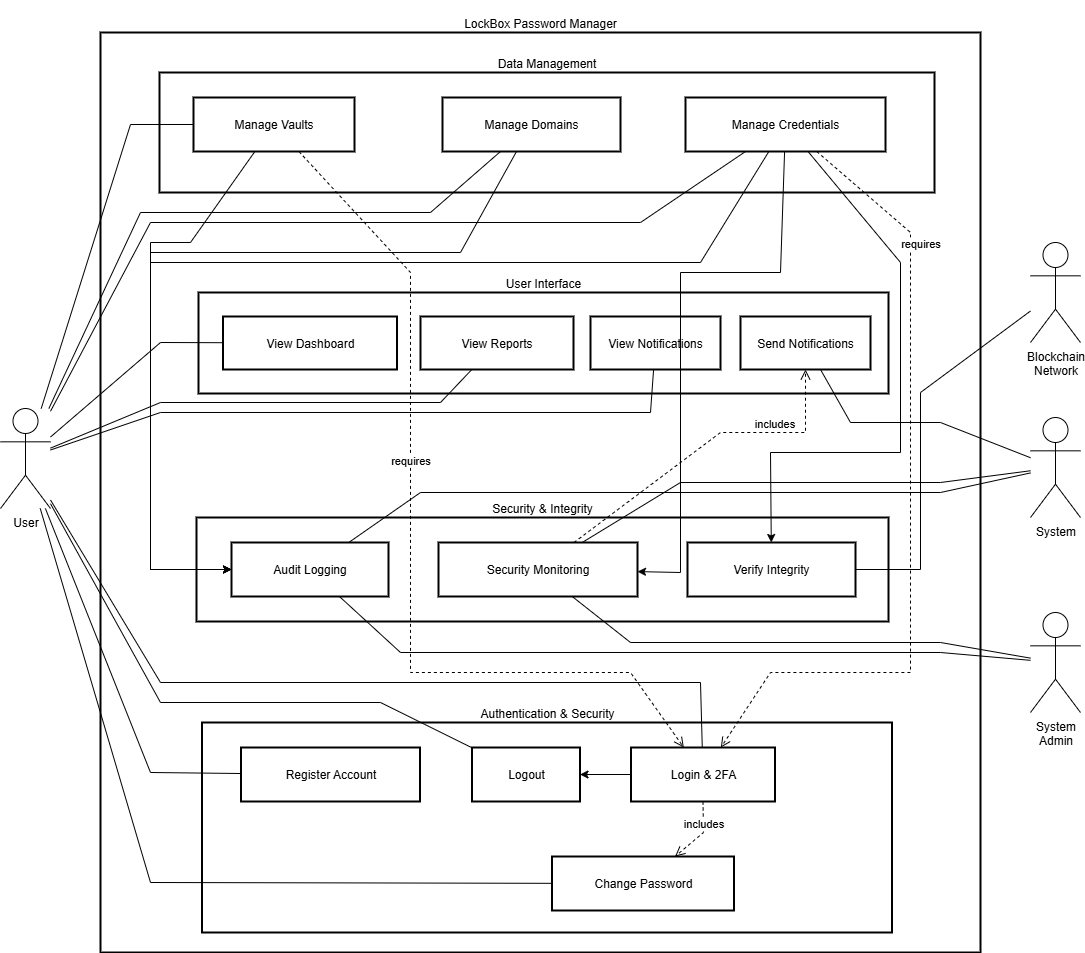

The diagram above was exported from draw.io. Its source (the exported page's mxGraphModel, read from the mxfile embedded in the PNG):
<mxGraphModel dx="2012" dy="1104" grid="1" gridSize="10" guides="1" tooltips="1" connect="1" arrows="1" fold="1" page="1" pageScale="1" pageWidth="850" pageHeight="1100" background="#FFFFFF" math="0" shadow="0">
  <root>
    <mxCell id="0" />
    <mxCell id="1" parent="0" />
    <mxCell id="j-illA1lAHEXK3aIRIi4-473" value="&#10;LockBox Password Manager" style="whiteSpace=wrap;strokeWidth=2;labelPosition=center;verticalLabelPosition=top;align=center;verticalAlign=bottom;rounded=0;" parent="1" vertex="1">
      <mxGeometry x="140" y="80" width="880" height="920" as="geometry" />
    </mxCell>
    <mxCell id="j-illA1lAHEXK3aIRIi4-474" value="Security &amp; Integrity" style="whiteSpace=wrap;strokeWidth=2;labelPosition=center;verticalLabelPosition=top;align=center;verticalAlign=bottom;rounded=0;" parent="1" vertex="1">
      <mxGeometry x="236" y="565" width="692" height="104" as="geometry" />
    </mxCell>
    <mxCell id="j-illA1lAHEXK3aIRIi4-475" value="User Interface" style="strokeWidth=2;gradientColor=none;whiteSpace=wrap;textShadow=0;labelBackgroundColor=none;labelBorderColor=none;labelPosition=center;verticalLabelPosition=top;align=center;verticalAlign=bottom;rounded=0;" parent="1" vertex="1">
      <mxGeometry x="238" y="340" width="690" height="101" as="geometry" />
    </mxCell>
    <mxCell id="j-illA1lAHEXK3aIRIi4-476" value="Data Management" style="whiteSpace=wrap;strokeWidth=2;labelPosition=center;verticalLabelPosition=top;align=center;verticalAlign=bottom;rounded=0;" parent="1" vertex="1">
      <mxGeometry x="199" y="120" width="775" height="120" as="geometry" />
    </mxCell>
    <mxCell id="j-illA1lAHEXK3aIRIi4-477" value="Authentication &amp; Security" style="whiteSpace=wrap;strokeWidth=2;labelPosition=center;verticalLabelPosition=top;align=center;verticalAlign=bottom;rounded=0;" parent="1" vertex="1">
      <mxGeometry x="241.5" y="770" width="690" height="210" as="geometry" />
    </mxCell>
    <mxCell id="j-illA1lAHEXK3aIRIi4-479" value="Register Account" style="whiteSpace=wrap;strokeWidth=2;rounded=0;" parent="1" vertex="1">
      <mxGeometry x="280.5" y="795" width="179" height="54" as="geometry" />
    </mxCell>
    <mxCell id="j-illA1lAHEXK3aIRIi4-521" value="" style="edgeStyle=orthogonalEdgeStyle;orthogonalLoop=1;jettySize=auto;html=1;rounded=0;" parent="1" source="j-illA1lAHEXK3aIRIi4-480" target="j-illA1lAHEXK3aIRIi4-482" edge="1">
      <mxGeometry relative="1" as="geometry" />
    </mxCell>
    <mxCell id="j-illA1lAHEXK3aIRIi4-480" value="Login &amp; 2FA" style="whiteSpace=wrap;strokeWidth=2;rounded=0;" parent="1" vertex="1">
      <mxGeometry x="670.5" y="795" width="144" height="54" as="geometry" />
    </mxCell>
    <mxCell id="j-illA1lAHEXK3aIRIi4-481" value="Change Password" style="whiteSpace=wrap;strokeWidth=2;rounded=0;" parent="1" vertex="1">
      <mxGeometry x="591.5" y="904" width="182" height="54" as="geometry" />
    </mxCell>
    <mxCell id="j-illA1lAHEXK3aIRIi4-482" value="Logout" style="whiteSpace=wrap;strokeWidth=2;rounded=0;" parent="1" vertex="1">
      <mxGeometry x="511.5" y="795" width="108" height="54" as="geometry" />
    </mxCell>
    <mxCell id="j-illA1lAHEXK3aIRIi4-483" value="Manage Vaults" style="whiteSpace=wrap;strokeWidth=2;rounded=0;" parent="1" vertex="1">
      <mxGeometry x="233" y="145" width="161" height="54" as="geometry" />
    </mxCell>
    <mxCell id="j-illA1lAHEXK3aIRIi4-484" value="Manage Credentials" style="whiteSpace=wrap;strokeWidth=2;rounded=0;" parent="1" vertex="1">
      <mxGeometry x="725" y="145" width="200" height="54" as="geometry" />
    </mxCell>
    <mxCell id="j-illA1lAHEXK3aIRIi4-485" value="Manage Domains" style="whiteSpace=wrap;strokeWidth=2;rounded=0;" parent="1" vertex="1">
      <mxGeometry x="482" y="145" width="178" height="54" as="geometry" />
    </mxCell>
    <mxCell id="j-illA1lAHEXK3aIRIi4-486" value="View Dashboard" style="whiteSpace=wrap;strokeWidth=2;rounded=0;" parent="1" vertex="1">
      <mxGeometry x="262.5" y="364" width="174" height="53" as="geometry" />
    </mxCell>
    <mxCell id="j-illA1lAHEXK3aIRIi4-487" value="View Reports" style="whiteSpace=wrap;strokeWidth=2;rounded=0;" parent="1" vertex="1">
      <mxGeometry x="460" y="364" width="153" height="53" as="geometry" />
    </mxCell>
    <mxCell id="j-illA1lAHEXK3aIRIi4-488" value="View Notifications" style="whiteSpace=wrap;strokeWidth=2;rounded=0;" parent="1" vertex="1">
      <mxGeometry x="630" y="364" width="130" height="53" as="geometry" />
    </mxCell>
    <mxCell id="j-illA1lAHEXK3aIRIi4-489" value="Verify Integrity" style="whiteSpace=wrap;strokeWidth=2;rounded=0;" parent="1" vertex="1">
      <mxGeometry x="727" y="590" width="168" height="54" as="geometry" />
    </mxCell>
    <mxCell id="j-illA1lAHEXK3aIRIi4-490" value="Audit Logging" style="whiteSpace=wrap;strokeWidth=2;rounded=0;" parent="1" vertex="1">
      <mxGeometry x="271" y="590" width="157" height="54" as="geometry" />
    </mxCell>
    <mxCell id="j-illA1lAHEXK3aIRIi4-491" value="Security Monitoring" style="whiteSpace=wrap;strokeWidth=2;rounded=0;" parent="1" vertex="1">
      <mxGeometry x="478" y="590" width="199" height="54" as="geometry" />
    </mxCell>
    <mxCell id="j-illA1lAHEXK3aIRIi4-525" value="User" style="shape=umlActor;verticalLabelPosition=bottom;verticalAlign=top;html=1;outlineConnect=0;rounded=0;" parent="1" vertex="1">
      <mxGeometry x="40" y="456" width="50" height="100" as="geometry" />
    </mxCell>
    <mxCell id="j-illA1lAHEXK3aIRIi4-529" value="&lt;span style=&quot;text-wrap-mode: wrap;&quot;&gt;System Admin&lt;/span&gt;" style="shape=umlActor;verticalLabelPosition=bottom;verticalAlign=top;html=1;outlineConnect=0;rounded=0;" parent="1" vertex="1">
      <mxGeometry x="1070" y="660" width="50" height="100" as="geometry" />
    </mxCell>
    <mxCell id="j-illA1lAHEXK3aIRIi4-531" value="&lt;span style=&quot;text-wrap-mode: wrap;&quot;&gt;System&lt;/span&gt;" style="shape=umlActor;verticalLabelPosition=bottom;verticalAlign=top;html=1;outlineConnect=0;rounded=0;" parent="1" vertex="1">
      <mxGeometry x="1070" y="465" width="50" height="100" as="geometry" />
    </mxCell>
    <mxCell id="j-illA1lAHEXK3aIRIi4-532" value="&lt;span style=&quot;text-wrap-mode: wrap;&quot;&gt;Blockchain&lt;/span&gt;&lt;br style=&quot;padding: 0px; margin: 0px; text-wrap-mode: wrap;&quot;&gt;&lt;span style=&quot;text-wrap-mode: wrap;&quot;&gt;Network&lt;/span&gt;" style="shape=umlActor;verticalLabelPosition=bottom;verticalAlign=top;html=1;outlineConnect=0;rounded=0;" parent="1" vertex="1">
      <mxGeometry x="1070" y="290" width="50" height="100" as="geometry" />
    </mxCell>
    <mxCell id="j-illA1lAHEXK3aIRIi4-539" value="" style="endArrow=none;html=1;rounded=0;" parent="1" source="j-illA1lAHEXK3aIRIi4-525" target="j-illA1lAHEXK3aIRIi4-479" edge="1">
      <mxGeometry width="50" height="50" relative="1" as="geometry">
        <mxPoint x="170" y="520" as="sourcePoint" />
        <mxPoint x="220" y="470" as="targetPoint" />
        <Array as="points">
          <mxPoint x="190" y="820" />
        </Array>
      </mxGeometry>
    </mxCell>
    <mxCell id="j-illA1lAHEXK3aIRIi4-540" value="" style="endArrow=none;html=1;rounded=0;" parent="1" source="j-illA1lAHEXK3aIRIi4-525" target="j-illA1lAHEXK3aIRIi4-482" edge="1">
      <mxGeometry width="50" height="50" relative="1" as="geometry">
        <mxPoint x="200" y="650" as="sourcePoint" />
        <mxPoint x="250" y="600" as="targetPoint" />
        <Array as="points">
          <mxPoint x="200" y="750" />
          <mxPoint x="420" y="750" />
        </Array>
      </mxGeometry>
    </mxCell>
    <mxCell id="j-illA1lAHEXK3aIRIi4-541" value="" style="endArrow=none;html=1;rounded=0;" parent="1" source="j-illA1lAHEXK3aIRIi4-525" target="j-illA1lAHEXK3aIRIi4-480" edge="1">
      <mxGeometry width="50" height="50" relative="1" as="geometry">
        <mxPoint x="170" y="590" as="sourcePoint" />
        <mxPoint x="220" y="540" as="targetPoint" />
        <Array as="points">
          <mxPoint x="200" y="730" />
          <mxPoint x="740" y="730" />
        </Array>
      </mxGeometry>
    </mxCell>
    <mxCell id="j-illA1lAHEXK3aIRIi4-542" value="" style="endArrow=none;html=1;rounded=0;" parent="1" source="j-illA1lAHEXK3aIRIi4-525" target="j-illA1lAHEXK3aIRIi4-481" edge="1">
      <mxGeometry width="50" height="50" relative="1" as="geometry">
        <mxPoint x="30" y="750" as="sourcePoint" />
        <mxPoint x="80" y="700" as="targetPoint" />
        <Array as="points">
          <mxPoint x="190" y="930" />
        </Array>
      </mxGeometry>
    </mxCell>
    <mxCell id="j-illA1lAHEXK3aIRIi4-543" value="" style="endArrow=none;html=1;entryX=0;entryY=0.5;entryDx=0;entryDy=0;rounded=0;" parent="1" source="j-illA1lAHEXK3aIRIi4-525" target="j-illA1lAHEXK3aIRIi4-483" edge="1">
      <mxGeometry width="50" height="50" relative="1" as="geometry">
        <mxPoint x="120" y="390" as="sourcePoint" />
        <mxPoint x="170" y="340" as="targetPoint" />
        <Array as="points">
          <mxPoint x="170" y="172" />
        </Array>
      </mxGeometry>
    </mxCell>
    <mxCell id="j-illA1lAHEXK3aIRIi4-544" value="" style="endArrow=none;html=1;rounded=0;" parent="1" source="j-illA1lAHEXK3aIRIi4-525" target="j-illA1lAHEXK3aIRIi4-485" edge="1">
      <mxGeometry width="50" height="50" relative="1" as="geometry">
        <mxPoint x="170" y="380" as="sourcePoint" />
        <mxPoint x="220" y="330" as="targetPoint" />
        <Array as="points">
          <mxPoint x="180" y="260" />
          <mxPoint x="470" y="260" />
        </Array>
      </mxGeometry>
    </mxCell>
    <mxCell id="j-illA1lAHEXK3aIRIi4-545" value="" style="endArrow=none;html=1;rounded=0;" parent="1" source="j-illA1lAHEXK3aIRIi4-525" target="j-illA1lAHEXK3aIRIi4-484" edge="1">
      <mxGeometry width="50" height="50" relative="1" as="geometry">
        <mxPoint x="190" y="420" as="sourcePoint" />
        <mxPoint x="240" y="370" as="targetPoint" />
        <Array as="points">
          <mxPoint x="190" y="270" />
          <mxPoint x="680" y="270" />
        </Array>
      </mxGeometry>
    </mxCell>
    <mxCell id="j-illA1lAHEXK3aIRIi4-546" value="" style="endArrow=none;html=1;rounded=0;" parent="1" source="j-illA1lAHEXK3aIRIi4-525" target="j-illA1lAHEXK3aIRIi4-486" edge="1">
      <mxGeometry width="50" height="50" relative="1" as="geometry">
        <mxPoint x="180" y="470" as="sourcePoint" />
        <mxPoint x="230" y="420" as="targetPoint" />
        <Array as="points">
          <mxPoint x="200" y="390" />
        </Array>
      </mxGeometry>
    </mxCell>
    <mxCell id="j-illA1lAHEXK3aIRIi4-547" value="" style="endArrow=none;html=1;rounded=0;" parent="1" source="j-illA1lAHEXK3aIRIi4-525" target="j-illA1lAHEXK3aIRIi4-487" edge="1">
      <mxGeometry width="50" height="50" relative="1" as="geometry">
        <mxPoint x="190" y="480" as="sourcePoint" />
        <mxPoint x="240" y="430" as="targetPoint" />
        <Array as="points">
          <mxPoint x="200" y="450" />
          <mxPoint x="480" y="450" />
        </Array>
      </mxGeometry>
    </mxCell>
    <mxCell id="j-illA1lAHEXK3aIRIi4-548" value="" style="endArrow=none;html=1;rounded=0;" parent="1" source="j-illA1lAHEXK3aIRIi4-525" target="j-illA1lAHEXK3aIRIi4-488" edge="1">
      <mxGeometry width="50" height="50" relative="1" as="geometry">
        <mxPoint x="160" y="460" as="sourcePoint" />
        <mxPoint x="210" y="410" as="targetPoint" />
        <Array as="points">
          <mxPoint x="200" y="460" />
          <mxPoint x="690" y="460" />
        </Array>
      </mxGeometry>
    </mxCell>
    <mxCell id="j-illA1lAHEXK3aIRIi4-549" value="" style="endArrow=none;html=1;rounded=0;" parent="1" source="j-illA1lAHEXK3aIRIi4-489" target="j-illA1lAHEXK3aIRIi4-532" edge="1">
      <mxGeometry width="50" height="50" relative="1" as="geometry">
        <mxPoint x="1170" y="450" as="sourcePoint" />
        <mxPoint x="1220" y="400" as="targetPoint" />
        <Array as="points">
          <mxPoint x="960" y="617" />
          <mxPoint x="960" y="440" />
        </Array>
      </mxGeometry>
    </mxCell>
    <mxCell id="j-illA1lAHEXK3aIRIi4-550" value="" style="endArrow=none;html=1;rounded=0;" parent="1" source="j-illA1lAHEXK3aIRIi4-491" target="j-illA1lAHEXK3aIRIi4-531" edge="1">
      <mxGeometry width="50" height="50" relative="1" as="geometry">
        <mxPoint x="1030" y="570" as="sourcePoint" />
        <mxPoint x="1080" y="520" as="targetPoint" />
        <Array as="points">
          <mxPoint x="720" y="530" />
          <mxPoint x="980" y="530" />
        </Array>
      </mxGeometry>
    </mxCell>
    <mxCell id="j-illA1lAHEXK3aIRIi4-551" value="" style="endArrow=none;html=1;rounded=0;" parent="1" source="j-illA1lAHEXK3aIRIi4-490" target="j-illA1lAHEXK3aIRIi4-531" edge="1">
      <mxGeometry width="50" height="50" relative="1" as="geometry">
        <mxPoint x="990" y="640" as="sourcePoint" />
        <mxPoint x="1040" y="590" as="targetPoint" />
        <Array as="points">
          <mxPoint x="460" y="540" />
          <mxPoint x="980" y="540" />
        </Array>
      </mxGeometry>
    </mxCell>
    <mxCell id="j-illA1lAHEXK3aIRIi4-552" value="" style="endArrow=none;html=1;rounded=0;" parent="1" source="j-illA1lAHEXK3aIRIi4-491" target="j-illA1lAHEXK3aIRIi4-529" edge="1">
      <mxGeometry width="50" height="50" relative="1" as="geometry">
        <mxPoint x="1170" y="650" as="sourcePoint" />
        <mxPoint x="1220" y="600" as="targetPoint" />
        <Array as="points">
          <mxPoint x="670" y="690" />
          <mxPoint x="980" y="690" />
        </Array>
      </mxGeometry>
    </mxCell>
    <mxCell id="j-illA1lAHEXK3aIRIi4-553" value="" style="endArrow=none;html=1;rounded=0;" parent="1" source="j-illA1lAHEXK3aIRIi4-490" target="j-illA1lAHEXK3aIRIi4-529" edge="1">
      <mxGeometry width="50" height="50" relative="1" as="geometry">
        <mxPoint x="437.00000000000045" y="586.0941271118261" as="sourcePoint" />
        <mxPoint x="1070" y="672.4782608695652" as="targetPoint" />
        <Array as="points">
          <mxPoint x="440" y="700" />
          <mxPoint x="980" y="700" />
        </Array>
      </mxGeometry>
    </mxCell>
    <mxCell id="j-illA1lAHEXK3aIRIi4-561" value="includes" style="html=1;verticalAlign=bottom;endArrow=open;dashed=1;endSize=8;curved=0;rounded=0;exitX=0.5;exitY=1;exitDx=0;exitDy=0;" parent="1" source="j-illA1lAHEXK3aIRIi4-480" target="j-illA1lAHEXK3aIRIi4-481" edge="1">
      <mxGeometry x="-0.0913" relative="1" as="geometry">
        <mxPoint x="770" y="880" as="sourcePoint" />
        <mxPoint x="690" y="880" as="targetPoint" />
        <Array as="points">
          <mxPoint x="743" y="880" />
        </Array>
        <mxPoint as="offset" />
      </mxGeometry>
    </mxCell>
    <mxCell id="j-illA1lAHEXK3aIRIi4-562" value="requires" style="html=1;verticalAlign=bottom;endArrow=open;dashed=1;endSize=8;curved=0;rounded=0;" parent="1" source="j-illA1lAHEXK3aIRIi4-483" target="j-illA1lAHEXK3aIRIi4-480" edge="1">
      <mxGeometry x="-0.174" relative="1" as="geometry">
        <mxPoint x="420" y="490" as="sourcePoint" />
        <mxPoint x="340" y="490" as="targetPoint" />
        <Array as="points">
          <mxPoint x="450" y="320" />
          <mxPoint x="450" y="720" />
          <mxPoint x="670" y="720" />
        </Array>
        <mxPoint as="offset" />
      </mxGeometry>
    </mxCell>
    <mxCell id="j-illA1lAHEXK3aIRIi4-564" value="requires" style="html=1;verticalAlign=bottom;endArrow=open;dashed=1;endSize=8;curved=0;rounded=0;" parent="1" source="j-illA1lAHEXK3aIRIi4-484" target="j-illA1lAHEXK3aIRIi4-480" edge="1">
      <mxGeometry x="-0.6375" y="10" relative="1" as="geometry">
        <mxPoint x="660" y="500" as="sourcePoint" />
        <mxPoint x="580" y="500" as="targetPoint" />
        <Array as="points">
          <mxPoint x="950" y="280" />
          <mxPoint x="950" y="720" />
          <mxPoint x="810" y="720" />
        </Array>
        <mxPoint as="offset" />
      </mxGeometry>
    </mxCell>
    <mxCell id="j-illA1lAHEXK3aIRIi4-565" value="" style="endArrow=classic;html=1;rounded=0;" parent="1" source="j-illA1lAHEXK3aIRIi4-483" target="j-illA1lAHEXK3aIRIi4-490" edge="1">
      <mxGeometry width="50" height="50" relative="1" as="geometry">
        <mxPoint x="710" y="580" as="sourcePoint" />
        <mxPoint x="760" y="530" as="targetPoint" />
        <Array as="points">
          <mxPoint x="230" y="290" />
          <mxPoint x="190" y="290" />
          <mxPoint x="190" y="617" />
        </Array>
      </mxGeometry>
    </mxCell>
    <mxCell id="j-illA1lAHEXK3aIRIi4-566" value="" style="endArrow=classic;html=1;rounded=0;" parent="1" source="j-illA1lAHEXK3aIRIi4-485" target="j-illA1lAHEXK3aIRIi4-490" edge="1">
      <mxGeometry width="50" height="50" relative="1" as="geometry">
        <mxPoint x="300" y="330" as="sourcePoint" />
        <mxPoint x="350" y="280" as="targetPoint" />
        <Array as="points">
          <mxPoint x="500" y="300" />
          <mxPoint x="190" y="300" />
          <mxPoint x="190" y="617" />
        </Array>
      </mxGeometry>
    </mxCell>
    <mxCell id="j-illA1lAHEXK3aIRIi4-567" value="" style="endArrow=classic;html=1;rounded=0;" parent="1" source="j-illA1lAHEXK3aIRIi4-484" target="j-illA1lAHEXK3aIRIi4-490" edge="1">
      <mxGeometry width="50" height="50" relative="1" as="geometry">
        <mxPoint x="810" y="330" as="sourcePoint" />
        <mxPoint x="860" y="280" as="targetPoint" />
        <Array as="points">
          <mxPoint x="740" y="310" />
          <mxPoint x="190" y="310" />
          <mxPoint x="190" y="617" />
        </Array>
      </mxGeometry>
    </mxCell>
    <mxCell id="j-illA1lAHEXK3aIRIi4-568" value="" style="endArrow=classic;html=1;rounded=0;" parent="1" source="j-illA1lAHEXK3aIRIi4-484" target="j-illA1lAHEXK3aIRIi4-491" edge="1">
      <mxGeometry width="50" height="50" relative="1" as="geometry">
        <mxPoint x="310" y="520" as="sourcePoint" />
        <mxPoint x="360" y="470" as="targetPoint" />
        <Array as="points">
          <mxPoint x="820" y="320" />
          <mxPoint x="720" y="320" />
          <mxPoint x="720" y="510" />
          <mxPoint x="720" y="620" />
        </Array>
      </mxGeometry>
    </mxCell>
    <mxCell id="j-illA1lAHEXK3aIRIi4-569" value="" style="endArrow=classic;html=1;rounded=0;" parent="1" source="j-illA1lAHEXK3aIRIi4-484" target="j-illA1lAHEXK3aIRIi4-489" edge="1">
      <mxGeometry width="50" height="50" relative="1" as="geometry">
        <mxPoint x="750" y="520" as="sourcePoint" />
        <mxPoint x="800" y="470" as="targetPoint" />
        <Array as="points">
          <mxPoint x="940" y="310" />
          <mxPoint x="940" y="500" />
          <mxPoint x="810" y="500" />
        </Array>
      </mxGeometry>
    </mxCell>
    <mxCell id="N7oaZWGfIVQhOlIyBwAh-1" value="" style="endArrow=none;html=1;rounded=0;" edge="1" parent="1" source="N7oaZWGfIVQhOlIyBwAh-3" target="j-illA1lAHEXK3aIRIi4-531">
      <mxGeometry width="50" height="50" relative="1" as="geometry">
        <mxPoint x="850" y="500" as="sourcePoint" />
        <mxPoint x="900" y="450" as="targetPoint" />
        <Array as="points">
          <mxPoint x="890" y="470" />
          <mxPoint x="980" y="470" />
        </Array>
      </mxGeometry>
    </mxCell>
    <mxCell id="N7oaZWGfIVQhOlIyBwAh-2" value="includes" style="html=1;verticalAlign=bottom;endArrow=open;dashed=1;endSize=8;curved=0;rounded=0;" edge="1" parent="1" source="j-illA1lAHEXK3aIRIi4-491" target="N7oaZWGfIVQhOlIyBwAh-3">
      <mxGeometry x="0.4319" relative="1" as="geometry">
        <mxPoint x="666" y="505.5" as="sourcePoint" />
        <mxPoint x="586" y="505.5" as="targetPoint" />
        <Array as="points">
          <mxPoint x="760" y="480" />
          <mxPoint x="845" y="480" />
        </Array>
        <mxPoint as="offset" />
      </mxGeometry>
    </mxCell>
    <mxCell id="N7oaZWGfIVQhOlIyBwAh-3" value="Send Notifications" style="whiteSpace=wrap;strokeWidth=2;rounded=0;" vertex="1" parent="1">
      <mxGeometry x="780" y="364" width="130" height="53" as="geometry" />
    </mxCell>
  </root>
</mxGraphModel>